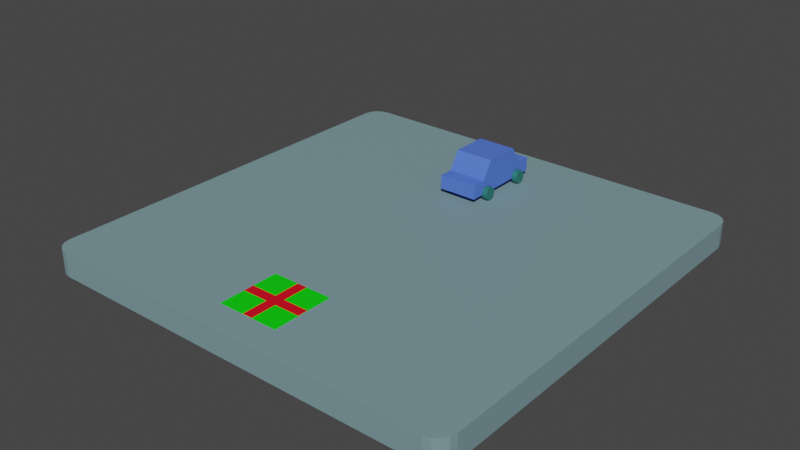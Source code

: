 # Source: park.blend  (saved by Blender 3.5.10; exported with 4.5.12 LTS)
import bpy
from mathutils import Matrix  # noqa: F401  (used for matrix-valued properties, if any)

bpy.ops.wm.read_factory_settings(use_empty=True)
scene = bpy.context.scene
scene.name = 'Scene'

# ---- collections
col_collection = bpy.data.collections.new('Collection'); scene.collection.children.link(col_collection)

# ---- materials (node trees are filled in below, after node groups)
mat_ground = bpy.data.materials.new('ground')
mat_ground.use_transparent_shadow = False
mat_car = bpy.data.materials.new('car')
mat_car.use_transparent_shadow = False
mat_material = bpy.data.materials.new('Material')
mat_material.use_transparent_shadow = False
mat_green = bpy.data.materials.new('green')
mat_green.use_transparent_shadow = False
mat_red = bpy.data.materials.new('red')
mat_red.use_transparent_shadow = False

# ---- node groups
ng_auto_smooth = bpy.data.node_groups.new('Auto Smooth', 'GeometryNodeTree')
_s = ng_auto_smooth.interface.new_socket(name='Geometry', in_out='OUTPUT', socket_type='NodeSocketGeometry')
_s = ng_auto_smooth.interface.new_socket(name='Geometry', in_out='INPUT', socket_type='NodeSocketGeometry')
_s = ng_auto_smooth.interface.new_socket(name='Angle', in_out='INPUT', socket_type='NodeSocketFloat')
_s.subtype = 'ANGLE'
_s.min_value = 0.0
_s.max_value = 3.142
ng_auto_smooth.is_modifier = True
_N = ng_auto_smooth.nodes; _L = ng_auto_smooth.links
n0 = _N.new('NodeGroupOutput'); n0.name = 'Group Output'; n0.location = (480, -100)
n1 = _N.new('NodeGroupInput'); n1.name = 'Group Input'; n1.location = (-420, -300)
n2 = _N.new('NodeGroupInput'); n2.name = 'Group Input.001'; n2.location = (-60, -100)
n3 = _N.new('GeometryNodeSetShadeSmooth'); n3.name = 'Set Shade Smooth'; n3.location = (120, -100)
n3.domain = 'EDGE'
n4 = _N.new('GeometryNodeSetShadeSmooth'); n4.name = 'Set Shade Smooth.001'; n4.location = (300, -100)
n5 = _N.new('GeometryNodeInputMeshEdgeAngle'); n5.name = 'Edge Angle'; n5.location = (-420, -220)
n6 = _N.new('GeometryNodeInputEdgeSmooth'); n6.name = 'Is Edge Smooth'; n6.location = (-60, -160)
n7 = _N.new('GeometryNodeInputShadeSmooth'); n7.name = 'Is Face Smooth'; n7.location = (-240, -340)
n8 = _N.new('FunctionNodeBooleanMath'); n8.name = 'Boolean Math'; n8.location = (-60, -220)
n9 = _N.new('FunctionNodeCompare'); n9.name = 'Compare'; n9.location = (-240, -180)
n9.operation = 'LESS_EQUAL'
_L.new(n5.outputs[0], n9.inputs[0])
_L.new(n4.outputs[0], n0.inputs[0])
_L.new(n1.outputs[1], n9.inputs[1])
_L.new(n9.outputs[0], n8.inputs[0])
_L.new(n7.outputs[0], n8.inputs[1])
_L.new(n2.outputs[0], n3.inputs[0])
_L.new(n6.outputs[0], n3.inputs[1])
_L.new(n3.outputs[0], n4.inputs[0])
_L.new(n8.outputs[0], n3.inputs[2])
n0.is_active_output = True

# ---- material node trees
mat_ground.use_nodes = True; mat_ground.node_tree.nodes.clear()
_N = mat_ground.node_tree.nodes; _L = mat_ground.node_tree.links
n0 = _N.new('ShaderNodeBsdfPrincipled'); n0.name = 'Principled BSDF'; n0.location = (10, 300)
n0.distribution = 'GGX'
n0.subsurface_method = 'RANDOM_WALK_SKIN'
n0.inputs[0].default_value = (0.1966, 0.3204, 0.3505, 1.0)
n0.inputs[3].default_value = 1.45
n0.inputs[27].default_value = (0.0, 0.0, 0.0, 1.0)
n0.inputs[28].default_value = 1.0
n1 = _N.new('ShaderNodeOutputMaterial'); n1.name = 'Material Output'; n1.location = (300, 300)
_L.new(n0.outputs[0], n1.inputs[0])
n1.is_active_output = True
mat_car.use_nodes = True; mat_car.node_tree.nodes.clear()
_N = mat_car.node_tree.nodes; _L = mat_car.node_tree.links
n0 = _N.new('ShaderNodeBsdfPrincipled'); n0.name = 'Principled BSDF'; n0.location = (10, 300)
n0.distribution = 'GGX'
n0.subsurface_method = 'RANDOM_WALK_SKIN'
n0.inputs[0].default_value = (0.08592, 0.1804, 0.8, 1.0)
n0.inputs[3].default_value = 1.45
n0.inputs[27].default_value = (0.0, 0.0, 0.0, 1.0)
n0.inputs[28].default_value = 1.0
n1 = _N.new('ShaderNodeOutputMaterial'); n1.name = 'Material Output'; n1.location = (300, 300)
_L.new(n0.outputs[0], n1.inputs[0])
n1.is_active_output = True
mat_material.use_nodes = True; mat_material.node_tree.nodes.clear()
_N = mat_material.node_tree.nodes; _L = mat_material.node_tree.links
n0 = _N.new('ShaderNodeBsdfPrincipled'); n0.name = 'Principled BSDF'; n0.location = (10, 300)
n0.distribution = 'GGX'
n0.subsurface_method = 'RANDOM_WALK_SKIN'
n0.inputs[0].default_value = (0.0209, 0.1658, 0.1403, 1.0)
n0.inputs[3].default_value = 1.45
n0.inputs[27].default_value = (0.0, 0.0, 0.0, 1.0)
n0.inputs[28].default_value = 1.0
n1 = _N.new('ShaderNodeOutputMaterial'); n1.name = 'Material Output'; n1.location = (300, 300)
_L.new(n0.outputs[0], n1.inputs[0])
n1.is_active_output = True
mat_green.use_nodes = True; mat_green.node_tree.nodes.clear()
_N = mat_green.node_tree.nodes; _L = mat_green.node_tree.links
n0 = _N.new('ShaderNodeBsdfPrincipled'); n0.name = 'Principled BSDF'; n0.location = (10, 300)
n0.distribution = 'GGX'
n0.subsurface_method = 'RANDOM_WALK_SKIN'
n0.inputs[0].default_value = (0.0001522, 0.8, 0.0, 1.0)
n0.inputs[3].default_value = 1.45
n0.inputs[27].default_value = (0.0, 0.0, 0.0, 1.0)
n0.inputs[28].default_value = 1.0
n1 = _N.new('ShaderNodeOutputMaterial'); n1.name = 'Material Output'; n1.location = (300, 300)
_L.new(n0.outputs[0], n1.inputs[0])
n1.is_active_output = True
mat_red.use_nodes = True; mat_red.node_tree.nodes.clear()
_N = mat_red.node_tree.nodes; _L = mat_red.node_tree.links
n0 = _N.new('ShaderNodeBsdfPrincipled'); n0.name = 'Principled BSDF'; n0.location = (10, 300)
n0.distribution = 'GGX'
n0.subsurface_method = 'RANDOM_WALK_SKIN'
n0.inputs[0].default_value = (0.8, 0.0, 0.01461, 1.0)
n0.inputs[3].default_value = 1.45
n0.inputs[27].default_value = (0.0, 0.0, 0.0, 1.0)
n0.inputs[28].default_value = 1.0
n1 = _N.new('ShaderNodeOutputMaterial'); n1.name = 'Material Output'; n1.location = (300, 300)
_L.new(n0.outputs[0], n1.inputs[0])
n1.is_active_output = True

# ---- world
world_world = bpy.data.worlds.new('World'); scene.world = world_world
world_world.use_nodes = True; world_world.node_tree.nodes.clear()
_N = world_world.node_tree.nodes; _L = world_world.node_tree.links
n0 = _N.new('ShaderNodeOutputWorld'); n0.name = 'World Output'; n0.location = (300, 300)
n1 = _N.new('ShaderNodeBackground'); n1.name = 'Background'; n1.location = (10, 300)
n1.inputs[0].default_value = (0.05088, 0.05088, 0.05088, 1.0)
_L.new(n1.outputs[0], n0.inputs[0])
n0.is_active_output = True
world_world.color = (0.05088, 0.05088, 0.05088)
world_world.use_sun_shadow = False
world_world.sun_shadow_jitter_overblur = 0.0

# ---- meshes
me_plane = bpy.data.meshes.new('Plane')
me_plane.from_pydata([(-6.446, -7.0, -0.7539), (-7.0, -6.446, -0.7539), (-6.658, -6.958, -0.7539), (-6.838, -6.838, -0.7539), (-6.958, -6.658, -0.7539), (7.0, -6.446, -0.7539), (6.446, -7.0, -0.7539), (6.958, -6.658, -0.7539), (6.838, -6.838, -0.7539), (6.658, -6.958, -0.7539), (-7.0, 6.446, -0.7539), (-6.446, 7.0, -0.7539), (-6.958, 6.658, -0.7539), (-6.838, 6.838, -0.7539), (-6.658, 6.958, -0.7539), (6.446, 7.0, -0.7539), (7.0, 6.446, -0.7539), (6.658, 6.958, -0.7539), (6.838, 6.838, -0.7539), (6.958, 6.658, -0.7539), (-7.0, -6.446, 0.04873), (-6.446, -7.0, 0.04873), (-6.958, -6.658, 0.04873), (-6.838, -6.838, 0.04873), (-6.658, -6.958, 0.04873), (6.446, -7.0, 0.04873), (7.0, -6.446, 0.04873), (6.658, -6.958, 0.04873), (6.838, -6.838, 0.04873), (6.958, -6.658, 0.04873), (-6.446, 7.0, 0.04873), (-7.0, 6.446, 0.04873), (-6.658, 6.958, 0.04873), (-6.838, 6.838, 0.04873), (-6.958, 6.658, 0.04873), (7.0, 6.446, 0.04873), (6.446, 7.0, 0.04873), (6.958, 6.658, 0.04873), (6.838, 6.838, 0.04873), (6.658, 6.958, 0.04873)], [], [(0, 6, 25, 21), (15, 11, 30, 36), (0, 2, 3, 4, 1, 10, 12, 13, 14, 11, 15, 17, 18, 19, 16, 5, 7, 8, 9, 6), (20, 22, 23, 24, 21, 25, 27, 28, 29, 26, 35, 37, 38, 39, 36, 30, 32, 33, 34, 31), (5, 16, 35, 26), (15, 36, 39, 17), (17, 39, 38, 18), (18, 38, 37, 19), (19, 37, 35, 16), (25, 6, 9, 27), (27, 9, 8, 28), (28, 8, 7, 29), (29, 7, 5, 26), (0, 21, 24, 2), (2, 24, 23, 3), (3, 23, 22, 4), (4, 22, 20, 1), (30, 11, 14, 32), (32, 14, 13, 33), (33, 13, 12, 34), (34, 12, 10, 31), (10, 1, 20, 31)])
_uv = me_plane.uv_layers.new(name='UVMap')
_uv.uv.foreach_set('vector', [0.03958, 0.0, 0.9604, 0.0, 0.9604, 0.0, 0.03958, 0.0, 0.9604, 1.0, 0.03958, 1.0, 0.03958, 1.0, 0.9604, 1.0, 0.03958, 0.0, 0.02444, 0.001004, 0.003865, 0.003865, 0.001004, 0.02444, 0.0, 0.03958, 0.0, 0.9604, 0.001004, 0.9756, 0.003865, 0.9961, 0.02444, 0.999, 0.03958, 1.0, 0.9604, 1.0, 0.9756, 0.999, 0.9961, 0.9961, 0.999, 0.9756, 1.0, 0.9604, 1.0, 0.03958, 0.999, 0.02444, 0.9961, 0.003865, 0.9756, 0.001004, 0.9604, 0.0, 0.0, 0.03958, 0.001004, 0.02444, 0.003865, 0.003865, 0.02444, 0.001004, 0.03958, 0.0, 0.9604, 0.0, 0.9756, 0.001004, 0.9961, 0.003865, 0.999, 0.02444, 1.0, 0.03958, 1.0, 0.9604, 0.999, 0.9756, 0.9961, 0.9961, 0.9756, 0.999, 0.9604, 1.0, 0.03958, 1.0, 0.02444, 0.999, 0.003865, 0.9961, 0.001004, 0.9756, 0.0, 0.9604, 1.0, 0.03958, 1.0, 0.9604, 1.0, 0.9604, 1.0, 0.03958, 0.9604, 1.0, 0.9604, 1.0, 0.9756, 0.999, 0.9756, 0.999, 0.9756, 0.999, 0.9756, 0.999, 0.9961, 0.9961, 0.9961, 0.9961, 0.9961, 0.9961, 0.9961, 0.9961, 0.999, 0.9756, 0.999, 0.9756, 0.999, 0.9756, 0.999, 0.9756, 1.0, 0.9604, 1.0, 0.9604, 0.9604, 0.0, 0.9604, 0.0, 0.9756, 0.001004, 0.9756, 0.001004, 0.9756, 0.001004, 0.9756, 0.001004, 0.9961, 0.003865, 0.9961, 0.003865, 0.9961, 0.003865, 0.9961, 0.003865, 0.999, 0.02444, 0.999, 0.02444, 0.999, 0.02444, 0.999, 0.02444, 1.0, 0.03958, 1.0, 0.03958, 0.03958, 0.0, 0.03958, 0.0, 0.02444, 0.001004, 0.02444, 0.001004, 0.02444, 0.001004, 0.02444, 0.001004, 0.003865, 0.003865, 0.003865, 0.003865, 0.003865, 0.003865, 0.003865, 0.003865, 0.001004, 0.02444, 0.001004, 0.02444, 0.001004, 0.02444, 0.001004, 0.02444, 0.0, 0.03958, 0.0, 0.03958, 0.03958, 1.0, 0.03958, 1.0, 0.02444, 0.999, 0.02444, 0.999, 0.02444, 0.999, 0.02444, 0.999, 0.003865, 0.9961, 0.003865, 0.9961, 0.003865, 0.9961, 0.003865, 0.9961, 0.001004, 0.9756, 0.001004, 0.9756, 0.001004, 0.9756, 0.001004, 0.9756, 0.0, 0.9604, 0.0, 0.9604, 0.0, 0.9604, 0.0, 0.03958, 0.0, 0.03958, 0.0, 0.9604])
me_plane.materials.append(mat_ground)
me_plane.update()
me_cube = bpy.data.meshes.new('Cube')
me_cube.from_pydata([(-0.6347, -1.417, 0.254), (-0.6347, -1.417, 0.7095), (-0.6347, 1.417, 0.254), (-0.6347, 1.417, 0.7095), (0.6347, -1.417, 0.254), (0.6347, -1.417, 0.7095), (0.6347, 1.417, 0.254), (0.6347, 1.417, 0.7095), (-0.6347, -0.9405, 0.7095), (-0.6347, 0.9405, 0.7095), (0.6347, -0.9405, 0.7095), (0.6347, 0.9405, 0.7095), (-0.6347, -0.5958, 1.287), (-0.6347, 0.5958, 1.287), (0.6347, 0.5958, 1.287), (0.6347, -0.5958, 1.287)], [], [(0, 1, 3, 2), (2, 3, 7, 6), (6, 7, 5, 4), (4, 5, 1, 0), (2, 6, 4, 0), (7, 3, 1, 5), (11, 10, 8, 9), (14, 13, 12, 15), (9, 8, 12, 13), (8, 10, 15, 12), (11, 9, 13, 14), (10, 11, 14, 15)])
_uv = me_cube.uv_layers.new(name='UVMap')
_uv.uv.foreach_set('vector', [0.9035, 0.6006, 0.807, 0.6006, 0.807, 0.0, 0.9035, 0.0, 0.9, 0.8696, 0.807, 0.8696, 0.807, 0.6006, 0.9, 0.6006, 1.0, 0.6006, 0.9035, 0.6006, 0.9035, 0.0, 1.0, 0.0, 0.631, 0.9366, 0.538, 0.9366, 0.538, 0.6676, 0.631, 0.6676, 5.052e-08, 0.0, 0.269, 0.0, 0.269, 0.6006, 0.0, 0.6006, 0.269, 0.0, 0.538, 0.0, 0.538, 0.6006, 0.269, 0.6006, 0.807, 2.526e-08, 0.807, 0.3986, 0.538, 0.3986, 0.538, 0.0, 0.7905, 0.3986, 0.7905, 0.6676, 0.538, 0.6676, 0.538, 0.3986, 0.0, 0.9992, 2.526e-08, 0.6006, 0.1223, 0.6737, 0.1223, 0.9262, 0.382, 0.6006, 0.382, 0.8696, 0.2446, 0.8696, 0.2446, 0.6006, 0.5193, 0.6006, 0.5193, 0.8696, 0.382, 0.8696, 0.382, 0.6006, 0.1223, 0.9992, 0.1223, 0.6006, 0.2446, 0.6737, 0.2446, 0.9262])
me_cube.materials.append(mat_car)
me_cube.update()
me_cube_001 = bpy.data.meshes.new('Cube.001')
me_cube_001.from_pydata([(-0.6347, -0.587, 0.2818), (-0.6347, -0.5911, 0.3233), (-0.6347, -0.6032, 0.3633), (-0.6347, -0.6229, 0.4001), (-0.6347, -0.6494, 0.4324), (-0.6347, -0.6817, 0.4589), (-0.6347, -0.7185, 0.4786), (-0.6347, -0.7585, 0.4907), (-0.6347, -0.8, 0.4948), (-0.6347, -0.8415, 0.4907), (-0.6347, -0.8815, 0.4786), (-0.6347, -0.9183, 0.4589), (-0.6347, -0.9506, 0.4324), (-0.6347, -0.9771, 0.4001), (-0.6347, -0.9968, 0.3633), (-0.6347, -1.009, 0.3233), (-0.6347, -1.013, 0.2818), (-0.6347, -1.009, 0.2402), (-0.6347, -0.9968, 0.2003), (-0.6347, -0.9771, 0.1635), (-0.6347, -0.9506, 0.1312), (-0.6347, -0.9183, 0.1047), (-0.6347, -0.8815, 0.08503), (-0.6347, -0.8415, 0.07291), (-0.6347, -0.8, 0.06881), (-0.6347, -0.7585, 0.07291), (-0.6347, -0.7185, 0.08503), (-0.6347, -0.6817, 0.1047), (-0.6347, -0.6494, 0.1312), (-0.6347, -0.6229, 0.1635), (-0.6347, -0.6032, 0.2003), (-0.6347, -0.5911, 0.2402), (-0.801, -0.587, 0.2818), (-0.801, -0.5911, 0.3233), (-0.801, -0.6032, 0.3633), (-0.801, -0.6229, 0.4001), (-0.801, -0.6494, 0.4324), (-0.801, -0.6817, 0.4589), (-0.801, -0.7185, 0.4786), (-0.801, -0.7585, 0.4907), (-0.801, -0.8, 0.4948), (-0.801, -0.8415, 0.4907), (-0.801, -0.8815, 0.4786), (-0.801, -0.9183, 0.4589), (-0.801, -0.9506, 0.4324), (-0.801, -0.9771, 0.4001), (-0.801, -0.9968, 0.3633), (-0.801, -1.009, 0.3233), (-0.801, -1.013, 0.2818), (-0.801, -1.009, 0.2402), (-0.801, -0.9968, 0.2003), (-0.801, -0.9771, 0.1635), (-0.801, -0.9506, 0.1312), (-0.801, -0.9183, 0.1047), (-0.801, -0.8815, 0.08503), (-0.801, -0.8415, 0.07291), (-0.801, -0.8, 0.06881), (-0.801, -0.7585, 0.07291), (-0.801, -0.7185, 0.08503), (-0.801, -0.6817, 0.1047), (-0.801, -0.6494, 0.1312), (-0.801, -0.6229, 0.1635), (-0.801, -0.6032, 0.2003), (-0.801, -0.5911, 0.2402), (0.6347, -0.587, 0.2818), (0.6347, -0.5911, 0.3233), (0.6347, -0.6032, 0.3633), (0.6347, -0.6229, 0.4001), (0.6347, -0.6494, 0.4324), (0.6347, -0.6817, 0.4589), (0.6347, -0.7185, 0.4786), (0.6347, -0.7585, 0.4907), (0.6347, -0.8, 0.4948), (0.6347, -0.8415, 0.4907), (0.6347, -0.8815, 0.4786), (0.6347, -0.9183, 0.4589), (0.6347, -0.9506, 0.4324), (0.6347, -0.9771, 0.4001), (0.6347, -0.9968, 0.3633), (0.6347, -1.009, 0.3233), (0.6347, -1.013, 0.2818), (0.6347, -1.009, 0.2402), (0.6347, -0.9968, 0.2003), (0.6347, -0.9771, 0.1635), (0.6347, -0.9506, 0.1312), (0.6347, -0.9183, 0.1047), (0.6347, -0.8815, 0.08503), (0.6347, -0.8415, 0.07291), (0.6347, -0.8, 0.06881), (0.6347, -0.7585, 0.07291), (0.6347, -0.7185, 0.08503), (0.6347, -0.6817, 0.1047), (0.6347, -0.6494, 0.1312), (0.6347, -0.6229, 0.1635), (0.6347, -0.6032, 0.2003), (0.6347, -0.5911, 0.2402), (0.801, -0.587, 0.2818), (0.801, -0.5911, 0.3233), (0.801, -0.6032, 0.3633), (0.801, -0.6229, 0.4001), (0.801, -0.6494, 0.4324), (0.801, -0.6817, 0.4589), (0.801, -0.7185, 0.4786), (0.801, -0.7585, 0.4907), (0.801, -0.8, 0.4948), (0.801, -0.8415, 0.4907), (0.801, -0.8815, 0.4786), (0.801, -0.9183, 0.4589), (0.801, -0.9506, 0.4324), (0.801, -0.9771, 0.4001), (0.801, -0.9968, 0.3633), (0.801, -1.009, 0.3233), (0.801, -1.013, 0.2818), (0.801, -1.009, 0.2402), (0.801, -0.9968, 0.2003), (0.801, -0.9771, 0.1635), (0.801, -0.9506, 0.1312), (0.801, -0.9183, 0.1047), (0.801, -0.8815, 0.08503), (0.801, -0.8415, 0.07291), (0.801, -0.8, 0.06881), (0.801, -0.7585, 0.07291), (0.801, -0.7185, 0.08503), (0.801, -0.6817, 0.1047), (0.801, -0.6494, 0.1312), (0.801, -0.6229, 0.1635), (0.801, -0.6032, 0.2003), (0.801, -0.5911, 0.2402), (-0.6347, 0.587, 0.2818), (-0.6347, 0.5911, 0.3233), (-0.6347, 0.6032, 0.3633), (-0.6347, 0.6229, 0.4001), (-0.6347, 0.6494, 0.4324), (-0.6347, 0.6817, 0.4589), (-0.6347, 0.7185, 0.4786), (-0.6347, 0.7585, 0.4907), (-0.6347, 0.8, 0.4948), (-0.6347, 0.8415, 0.4907), (-0.6347, 0.8815, 0.4786), (-0.6347, 0.9183, 0.4589), (-0.6347, 0.9506, 0.4324), (-0.6347, 0.9771, 0.4001), (-0.6347, 0.9968, 0.3633), (-0.6347, 1.009, 0.3233), (-0.6347, 1.013, 0.2818), (-0.6347, 1.009, 0.2402), (-0.6347, 0.9968, 0.2003), (-0.6347, 0.9771, 0.1635), (-0.6347, 0.9506, 0.1312), (-0.6347, 0.9183, 0.1047), (-0.6347, 0.8815, 0.08503), (-0.6347, 0.8415, 0.07291), (-0.6347, 0.8, 0.06881), (-0.6347, 0.7585, 0.07291), (-0.6347, 0.7185, 0.08503), (-0.6347, 0.6817, 0.1047), (-0.6347, 0.6494, 0.1312), (-0.6347, 0.6229, 0.1635), (-0.6347, 0.6032, 0.2003), (-0.6347, 0.5911, 0.2402), (-0.801, 0.587, 0.2818), (-0.801, 0.5911, 0.3233), (-0.801, 0.6032, 0.3633), (-0.801, 0.6229, 0.4001), (-0.801, 0.6494, 0.4324), (-0.801, 0.6817, 0.4589), (-0.801, 0.7185, 0.4786), (-0.801, 0.7585, 0.4907), (-0.801, 0.8, 0.4948), (-0.801, 0.8415, 0.4907), (-0.801, 0.8815, 0.4786), (-0.801, 0.9183, 0.4589), (-0.801, 0.9506, 0.4324), (-0.801, 0.9771, 0.4001), (-0.801, 0.9968, 0.3633), (-0.801, 1.009, 0.3233), (-0.801, 1.013, 0.2818), (-0.801, 1.009, 0.2402), (-0.801, 0.9968, 0.2003), (-0.801, 0.9771, 0.1635), (-0.801, 0.9506, 0.1312), (-0.801, 0.9183, 0.1047), (-0.801, 0.8815, 0.08503), (-0.801, 0.8415, 0.07291), (-0.801, 0.8, 0.06881), (-0.801, 0.7585, 0.07291), (-0.801, 0.7185, 0.08503), (-0.801, 0.6817, 0.1047), (-0.801, 0.6494, 0.1312), (-0.801, 0.6229, 0.1635), (-0.801, 0.6032, 0.2003), (-0.801, 0.5911, 0.2402), (0.6347, 0.587, 0.2818), (0.6347, 0.5911, 0.3233), (0.6347, 0.6032, 0.3633), (0.6347, 0.6229, 0.4001), (0.6347, 0.6494, 0.4324), (0.6347, 0.6817, 0.4589), (0.6347, 0.7185, 0.4786), (0.6347, 0.7585, 0.4907), (0.6347, 0.8, 0.4948), (0.6347, 0.8415, 0.4907), (0.6347, 0.8815, 0.4786), (0.6347, 0.9183, 0.4589), (0.6347, 0.9506, 0.4324), (0.6347, 0.9771, 0.4001), (0.6347, 0.9968, 0.3633), (0.6347, 1.009, 0.3233), (0.6347, 1.013, 0.2818), (0.6347, 1.009, 0.2402), (0.6347, 0.9968, 0.2003), (0.6347, 0.9771, 0.1635), (0.6347, 0.9506, 0.1312), (0.6347, 0.9183, 0.1047), (0.6347, 0.8815, 0.08503), (0.6347, 0.8415, 0.07291), (0.6347, 0.8, 0.06881), (0.6347, 0.7585, 0.07291), (0.6347, 0.7185, 0.08503), (0.6347, 0.6817, 0.1047), (0.6347, 0.6494, 0.1312), (0.6347, 0.6229, 0.1635), (0.6347, 0.6032, 0.2003), (0.6347, 0.5911, 0.2402), (0.801, 0.587, 0.2818), (0.801, 0.5911, 0.3233), (0.801, 0.6032, 0.3633), (0.801, 0.6229, 0.4001), (0.801, 0.6494, 0.4324), (0.801, 0.6817, 0.4589), (0.801, 0.7185, 0.4786), (0.801, 0.7585, 0.4907), (0.801, 0.8, 0.4948), (0.801, 0.8415, 0.4907), (0.801, 0.8815, 0.4786), (0.801, 0.9183, 0.4589), (0.801, 0.9506, 0.4324), (0.801, 0.9771, 0.4001), (0.801, 0.9968, 0.3633), (0.801, 1.009, 0.3233), (0.801, 1.013, 0.2818), (0.801, 1.009, 0.2402), (0.801, 0.9968, 0.2003), (0.801, 0.9771, 0.1635), (0.801, 0.9506, 0.1312), (0.801, 0.9183, 0.1047), (0.801, 0.8815, 0.08503), (0.801, 0.8415, 0.07291), (0.801, 0.8, 0.06881), (0.801, 0.7585, 0.07291), (0.801, 0.7185, 0.08503), (0.801, 0.6817, 0.1047), (0.801, 0.6494, 0.1312), (0.801, 0.6229, 0.1635), (0.801, 0.6032, 0.2003), (0.801, 0.5911, 0.2402)], [], [(1, 2, 3, 4, 5, 6, 7, 8, 9, 10, 11, 12, 13, 14, 15, 16, 17, 18, 19, 20, 21, 22, 23, 24, 25, 26, 27, 28, 29, 30, 31, 0), (33, 32, 63, 62, 61, 60, 59, 58, 57, 56, 55, 54, 53, 52, 51, 50, 49, 48, 47, 46, 45, 44, 43, 42, 41, 40, 39, 38, 37, 36, 35, 34), (22, 21, 53, 54), (9, 8, 40, 41), (23, 22, 54, 55), (10, 9, 41, 42), (24, 23, 55, 56), (11, 10, 42, 43), (25, 24, 56, 57), (12, 11, 43, 44), (26, 25, 57, 58), (13, 12, 44, 45), (27, 26, 58, 59), (14, 13, 45, 46), (1, 0, 32, 33), (28, 27, 59, 60), (15, 14, 46, 47), (2, 1, 33, 34), (29, 28, 60, 61), (16, 15, 47, 48), (3, 2, 34, 35), (30, 29, 61, 62), (17, 16, 48, 49), (4, 3, 35, 36), (31, 30, 62, 63), (18, 17, 49, 50), (5, 4, 36, 37), (0, 31, 63, 32), (19, 18, 50, 51), (6, 5, 37, 38), (20, 19, 51, 52), (7, 6, 38, 39), (21, 20, 52, 53), (8, 7, 39, 40), (65, 64, 95, 94, 93, 92, 91, 90, 89, 88, 87, 86, 85, 84, 83, 82, 81, 80, 79, 78, 77, 76, 75, 74, 73, 72, 71, 70, 69, 68, 67, 66), (97, 98, 99, 100, 101, 102, 103, 104, 105, 106, 107, 108, 109, 110, 111, 112, 113, 114, 115, 116, 117, 118, 119, 120, 121, 122, 123, 124, 125, 126, 127, 96), (86, 118, 117, 85), (73, 105, 104, 72), (87, 119, 118, 86), (74, 106, 105, 73), (88, 120, 119, 87), (75, 107, 106, 74), (89, 121, 120, 88), (76, 108, 107, 75), (90, 122, 121, 89), (77, 109, 108, 76), (91, 123, 122, 90), (78, 110, 109, 77), (65, 97, 96, 64), (92, 124, 123, 91), (79, 111, 110, 78), (66, 98, 97, 65), (93, 125, 124, 92), (80, 112, 111, 79), (67, 99, 98, 66), (94, 126, 125, 93), (81, 113, 112, 80), (68, 100, 99, 67), (95, 127, 126, 94), (82, 114, 113, 81), (69, 101, 100, 68), (64, 96, 127, 95), (83, 115, 114, 82), (70, 102, 101, 69), (84, 116, 115, 83), (71, 103, 102, 70), (85, 117, 116, 84), (72, 104, 103, 71), (129, 128, 159, 158, 157, 156, 155, 154, 153, 152, 151, 150, 149, 148, 147, 146, 145, 144, 143, 142, 141, 140, 139, 138, 137, 136, 135, 134, 133, 132, 131, 130), (161, 162, 163, 164, 165, 166, 167, 168, 169, 170, 171, 172, 173, 174, 175, 176, 177, 178, 179, 180, 181, 182, 183, 184, 185, 186, 187, 188, 189, 190, 191, 160), (150, 182, 181, 149), (137, 169, 168, 136), (151, 183, 182, 150), (138, 170, 169, 137), (152, 184, 183, 151), (139, 171, 170, 138), (153, 185, 184, 152), (140, 172, 171, 139), (154, 186, 185, 153), (141, 173, 172, 140), (155, 187, 186, 154), (142, 174, 173, 141), (129, 161, 160, 128), (156, 188, 187, 155), (143, 175, 174, 142), (130, 162, 161, 129), (157, 189, 188, 156), (144, 176, 175, 143), (131, 163, 162, 130), (158, 190, 189, 157), (145, 177, 176, 144), (132, 164, 163, 131), (159, 191, 190, 158), (146, 178, 177, 145), (133, 165, 164, 132), (128, 160, 191, 159), (147, 179, 178, 146), (134, 166, 165, 133), (148, 180, 179, 147), (135, 167, 166, 134), (149, 181, 180, 148), (136, 168, 167, 135), (193, 194, 195, 196, 197, 198, 199, 200, 201, 202, 203, 204, 205, 206, 207, 208, 209, 210, 211, 212, 213, 214, 215, 216, 217, 218, 219, 220, 221, 222, 223, 192), (225, 224, 255, 254, 253, 252, 251, 250, 249, 248, 247, 246, 245, 244, 243, 242, 241, 240, 239, 238, 237, 236, 235, 234, 233, 232, 231, 230, 229, 228, 227, 226), (214, 213, 245, 246), (201, 200, 232, 233), (215, 214, 246, 247), (202, 201, 233, 234), (216, 215, 247, 248), (203, 202, 234, 235), (217, 216, 248, 249), (204, 203, 235, 236), (218, 217, 249, 250), (205, 204, 236, 237), (219, 218, 250, 251), (206, 205, 237, 238), (193, 192, 224, 225), (220, 219, 251, 252), (207, 206, 238, 239), (194, 193, 225, 226), (221, 220, 252, 253), (208, 207, 239, 240), (195, 194, 226, 227), (222, 221, 253, 254), (209, 208, 240, 241), (196, 195, 227, 228), (223, 222, 254, 255), (210, 209, 241, 242), (197, 196, 228, 229), (192, 223, 255, 224), (211, 210, 242, 243), (198, 197, 229, 230), (212, 211, 243, 244), (199, 198, 230, 231), (213, 212, 244, 245), (200, 199, 231, 232)])
me_cube_001.polygons.foreach_set('use_smooth', [True] * 136)
_uv = me_cube_001.uv_layers.new(name='UVMap')
_uv.uv.foreach_set('vector', [0.7157, 0.6912, 0.7191, 0.6994, 0.7208, 0.7081, 0.7208, 0.7169, 0.7191, 0.7256, 0.7157, 0.7338, 0.7108, 0.7411, 0.7046, 0.7474, 0.6972, 0.7523, 0.689, 0.7557, 0.6804, 0.7574, 0.6715, 0.7574, 0.6628, 0.7557, 0.6547, 0.7523, 0.6473, 0.7474, 0.641, 0.7411, 0.6361, 0.7338, 0.6327, 0.7256, 0.631, 0.7169, 0.631, 0.7081, 0.6327, 0.6994, 0.6361, 0.6912, 0.641, 0.6839, 0.6473, 0.6776, 0.6547, 0.6727, 0.6628, 0.6693, 0.6715, 0.6676, 0.6804, 0.6676, 0.689, 0.6693, 0.6972, 0.6727, 0.7046, 0.6776, 0.7108, 0.6839, 0.6547, 0.8421, 0.6473, 0.8372, 0.641, 0.8309, 0.6361, 0.8236, 0.6327, 0.8154, 0.631, 0.8067, 0.631, 0.7979, 0.6327, 0.7892, 0.6361, 0.781, 0.641, 0.7737, 0.6473, 0.7674, 0.6547, 0.7625, 0.6628, 0.7591, 0.6715, 0.7574, 0.6804, 0.7574, 0.689, 0.7591, 0.6972, 0.7625, 0.7046, 0.7674, 0.7108, 0.7737, 0.7157, 0.781, 0.7191, 0.7892, 0.7208, 0.7979, 0.7208, 0.8067, 0.7191, 0.8154, 0.7157, 0.8236, 0.7108, 0.8309, 0.7046, 0.8372, 0.6972, 0.8421, 0.689, 0.8455, 0.6804, 0.8472, 0.6715, 0.8472, 0.6628, 0.8455, 0.9353, 0.7923, 0.9353, 0.7849, 0.9705, 0.7849, 0.9705, 0.7923, 0.7913, 0.7678, 0.7913, 0.7767, 0.7561, 0.7767, 0.7561, 0.7678, 0.9353, 0.8005, 0.9353, 0.7923, 0.9705, 0.7923, 0.9705, 0.8005, 0.7913, 0.7591, 0.7913, 0.7678, 0.7561, 0.7678, 0.7561, 0.7591, 0.9353, 0.8091, 0.9353, 0.8005, 0.9705, 0.8005, 0.9705, 0.8091, 0.7913, 0.751, 0.7913, 0.7591, 0.7561, 0.7591, 0.7561, 0.751, 0.9353, 0.818, 0.9353, 0.8091, 0.9705, 0.8091, 0.9705, 0.818, 0.7913, 0.7436, 0.7913, 0.751, 0.7561, 0.751, 0.7561, 0.7436, 0.9353, 0.8267, 0.9353, 0.818, 0.9705, 0.818, 0.9705, 0.8267, 0.7913, 0.7373, 0.7913, 0.7436, 0.7561, 0.7436, 0.7561, 0.7373, 0.9353, 0.8348, 0.9353, 0.8267, 0.9705, 0.8267, 0.9705, 0.8348, 0.7561, 0.8633, 0.7561, 0.8706, 0.7208, 0.8706, 0.7208, 0.8633, 0.9353, 0.64, 0.9353, 0.6311, 0.9705, 0.6311, 0.9705, 0.64, 0.9353, 0.8422, 0.9353, 0.8348, 0.9705, 0.8348, 0.9705, 0.8422, 0.7561, 0.8551, 0.7561, 0.8633, 0.7208, 0.8633, 0.7208, 0.8551, 0.9353, 0.6486, 0.9353, 0.64, 0.9705, 0.64, 0.9705, 0.6486, 0.9353, 0.6069, 0.9353, 0.6006, 0.9705, 0.6006, 0.9705, 0.6069, 0.7561, 0.8464, 0.7561, 0.8551, 0.7208, 0.8551, 0.7208, 0.8464, 0.9353, 0.6568, 0.9353, 0.6486, 0.9705, 0.6486, 0.9705, 0.6568, 0.9353, 0.6143, 0.9353, 0.6069, 0.9705, 0.6069, 0.9705, 0.6143, 0.7561, 0.8376, 0.7561, 0.8464, 0.7208, 0.8464, 0.7208, 0.8376, 0.9353, 0.6642, 0.9353, 0.6568, 0.9705, 0.6568, 0.9705, 0.6642, 0.9353, 0.6224, 0.9353, 0.6143, 0.9705, 0.6143, 0.9705, 0.6224, 0.7561, 0.8289, 0.7561, 0.8376, 0.7208, 0.8376, 0.7208, 0.8289, 0.7913, 0.8009, 0.7913, 0.8071, 0.7561, 0.8071, 0.7561, 0.8009, 0.9353, 0.6311, 0.9353, 0.6224, 0.9705, 0.6224, 0.9705, 0.6311, 0.7561, 0.8207, 0.7561, 0.8289, 0.7208, 0.8289, 0.7208, 0.8207, 0.7913, 0.7935, 0.7913, 0.8009, 0.7561, 0.8009, 0.7561, 0.7935, 0.7561, 0.8134, 0.7561, 0.8207, 0.7208, 0.8207, 0.7208, 0.8134, 0.7913, 0.7853, 0.7913, 0.7935, 0.7561, 0.7935, 0.7561, 0.7853, 0.7561, 0.8071, 0.7561, 0.8134, 0.7208, 0.8134, 0.7208, 0.8071, 0.7913, 0.7767, 0.7913, 0.7853, 0.7561, 0.7853, 0.7561, 0.7767, 0.8306, 0.9543, 0.8232, 0.9494, 0.817, 0.9432, 0.8121, 0.9358, 0.8087, 0.9276, 0.807, 0.919, 0.807, 0.9101, 0.8087, 0.9014, 0.8121, 0.8933, 0.817, 0.8859, 0.8232, 0.8797, 0.8306, 0.8747, 0.8388, 0.8714, 0.8475, 0.8696, 0.8563, 0.8696, 0.865, 0.8714, 0.8732, 0.8747, 0.8805, 0.8797, 0.8868, 0.8859, 0.8917, 0.8933, 0.8951, 0.9014, 0.8968, 0.9101, 0.8968, 0.919, 0.8951, 0.9276, 0.8917, 0.9358, 0.8868, 0.9432, 0.8805, 0.9494, 0.8732, 0.9543, 0.865, 0.9577, 0.8563, 0.9595, 0.8475, 0.9595, 0.8388, 0.9577, 0.9815, 0.8933, 0.9849, 0.9014, 0.9866, 0.9101, 0.9866, 0.919, 0.9849, 0.9276, 0.9815, 0.9358, 0.9766, 0.9432, 0.9703, 0.9494, 0.963, 0.9543, 0.9548, 0.9577, 0.9461, 0.9595, 0.9373, 0.9595, 0.9286, 0.9577, 0.9204, 0.9543, 0.9131, 0.9494, 0.9068, 0.9432, 0.9019, 0.9358, 0.8985, 0.9276, 0.8968, 0.919, 0.8968, 0.9101, 0.8985, 0.9014, 0.9019, 0.8933, 0.9068, 0.8859, 0.9131, 0.8797, 0.9204, 0.8747, 0.9286, 0.8714, 0.9373, 0.8696, 0.9461, 0.8696, 0.9548, 0.8714, 0.963, 0.8747, 0.9703, 0.8797, 0.9766, 0.8859, 0.9705, 0.735, 0.9353, 0.735, 0.9353, 0.7277, 0.9705, 0.7277, 0.7208, 0.698, 0.7561, 0.698, 0.7561, 0.7069, 0.7208, 0.7069, 0.9705, 0.7432, 0.9353, 0.7432, 0.9353, 0.735, 0.9705, 0.735, 0.7208, 0.6894, 0.7561, 0.6894, 0.7561, 0.698, 0.7208, 0.698, 0.9705, 0.7519, 0.9353, 0.7519, 0.9353, 0.7432, 0.9705, 0.7432, 0.7208, 0.6812, 0.7561, 0.6812, 0.7561, 0.6894, 0.7208, 0.6894, 0.9705, 0.7607, 0.9353, 0.7607, 0.9353, 0.7519, 0.9705, 0.7519, 0.7208, 0.6738, 0.7561, 0.6738, 0.7561, 0.6812, 0.7208, 0.6812, 0.9705, 0.7694, 0.9353, 0.7694, 0.9353, 0.7607, 0.9705, 0.7607, 0.7208, 0.6676, 0.7561, 0.6676, 0.7561, 0.6738, 0.7208, 0.6738, 0.9705, 0.7776, 0.9353, 0.7776, 0.9353, 0.7694, 0.9705, 0.7694, 0.7208, 0.9268, 0.7561, 0.9268, 0.7561, 0.9341, 0.7208, 0.9341, 0.807, 0.9089, 0.7717, 0.9089, 0.7717, 0.9001, 0.807, 0.9001, 0.9705, 0.7849, 0.9353, 0.7849, 0.9353, 0.7776, 0.9705, 0.7776, 0.7208, 0.9186, 0.7561, 0.9186, 0.7561, 0.9268, 0.7208, 0.9268, 0.807, 0.9176, 0.7717, 0.9176, 0.7717, 0.9089, 0.807, 0.9089, 0.807, 0.8759, 0.7717, 0.8759, 0.7717, 0.8696, 0.807, 0.8696, 0.7208, 0.9099, 0.7561, 0.9099, 0.7561, 0.9186, 0.7208, 0.9186, 0.807, 0.9258, 0.7717, 0.9258, 0.7717, 0.9176, 0.807, 0.9176, 0.807, 0.8832, 0.7717, 0.8832, 0.7717, 0.8759, 0.807, 0.8759, 0.7208, 0.9011, 0.7561, 0.9011, 0.7561, 0.9099, 0.7208, 0.9099, 0.807, 0.9331, 0.7717, 0.9331, 0.7717, 0.9258, 0.807, 0.9258, 0.807, 0.8914, 0.7717, 0.8914, 0.7717, 0.8832, 0.807, 0.8832, 0.7208, 0.8924, 0.7561, 0.8924, 0.7561, 0.9011, 0.7208, 0.9011, 0.7208, 0.7311, 0.7561, 0.7311, 0.7561, 0.7373, 0.7208, 0.7373, 0.807, 0.9001, 0.7717, 0.9001, 0.7717, 0.8914, 0.807, 0.8914, 0.7208, 0.8842, 0.7561, 0.8842, 0.7561, 0.8924, 0.7208, 0.8924, 0.7208, 0.7237, 0.7561, 0.7237, 0.7561, 0.7311, 0.7208, 0.7311, 0.7208, 0.8769, 0.7561, 0.8769, 0.7561, 0.8842, 0.7208, 0.8842, 0.7208, 0.7156, 0.7561, 0.7156, 0.7561, 0.7237, 0.7208, 0.7237, 0.7208, 0.8706, 0.7561, 0.8706, 0.7561, 0.8769, 0.7208, 0.8769, 0.7208, 0.7069, 0.7561, 0.7069, 0.7561, 0.7156, 0.7208, 0.7156, 0.4479, 0.9543, 0.4406, 0.9494, 0.4343, 0.9432, 0.4294, 0.9358, 0.426, 0.9276, 0.4243, 0.919, 0.4243, 0.9101, 0.426, 0.9014, 0.4294, 0.8933, 0.4343, 0.8859, 0.4406, 0.8797, 0.4479, 0.8747, 0.4561, 0.8714, 0.4648, 0.8696, 0.4736, 0.8696, 0.4823, 0.8714, 0.4905, 0.8747, 0.4978, 0.8797, 0.5041, 0.8859, 0.509, 0.8933, 0.5124, 0.9014, 0.5141, 0.9101, 0.5141, 0.919, 0.5124, 0.9276, 0.509, 0.9358, 0.5041, 0.9432, 0.4978, 0.9494, 0.4905, 0.9543, 0.4823, 0.9577, 0.4736, 0.9595, 0.4648, 0.9595, 0.4561, 0.9577, 0.4192, 0.8933, 0.4226, 0.9014, 0.4243, 0.9101, 0.4243, 0.919, 0.4226, 0.9276, 0.4192, 0.9358, 0.4143, 0.9432, 0.408, 0.9494, 0.4006, 0.9543, 0.3925, 0.9577, 0.3838, 0.9595, 0.375, 0.9595, 0.3663, 0.9577, 0.3581, 0.9543, 0.3507, 0.9494, 0.3445, 0.9432, 0.3396, 0.9358, 0.3362, 0.9276, 0.3345, 0.919, 0.3345, 0.9101, 0.3362, 0.9014, 0.3396, 0.8933, 0.3445, 0.8859, 0.3507, 0.8797, 0.3581, 0.8747, 0.3663, 0.8714, 0.375, 0.8696, 0.3838, 0.8696, 0.3925, 0.8714, 0.4006, 0.8747, 0.408, 0.8797, 0.4143, 0.8859, 0.7208, 0.7853, 0.7561, 0.7853, 0.7561, 0.7935, 0.7208, 0.7935, 0.9705, 0.7059, 0.9353, 0.7059, 0.9353, 0.6972, 0.9705, 0.6972, 0.7208, 0.7767, 0.7561, 0.7767, 0.7561, 0.7853, 0.7208, 0.7853, 0.9705, 0.7141, 0.9353, 0.7141, 0.9353, 0.7059, 0.9705, 0.7059, 0.7208, 0.7678, 0.7561, 0.7678, 0.7561, 0.7767, 0.7208, 0.7767, 0.9705, 0.7214, 0.9353, 0.7214, 0.9353, 0.7141, 0.9705, 0.7141, 0.7208, 0.7591, 0.7561, 0.7591, 0.7561, 0.7678, 0.7208, 0.7678, 0.9, 0.7849, 0.9353, 0.7849, 0.9353, 0.7912, 0.9, 0.7912, 0.7208, 0.751, 0.7561, 0.751, 0.7561, 0.7591, 0.7208, 0.7591, 0.9, 0.7776, 0.9353, 0.7776, 0.9353, 0.7849, 0.9, 0.7849, 0.7208, 0.7436, 0.7561, 0.7436, 0.7561, 0.751, 0.7208, 0.751, 0.9, 0.7694, 0.9353, 0.7694, 0.9353, 0.7776, 0.9, 0.7776, 0.9353, 0.7059, 0.9, 0.7059, 0.9, 0.6972, 0.9353, 0.6972, 0.7208, 0.7373, 0.7561, 0.7373, 0.7561, 0.7436, 0.7208, 0.7436, 0.9, 0.7607, 0.9353, 0.7607, 0.9353, 0.7694, 0.9, 0.7694, 0.9353, 0.7141, 0.9, 0.7141, 0.9, 0.7059, 0.9353, 0.7059, 0.9353, 0.6715, 0.9, 0.6715, 0.9, 0.6642, 0.9353, 0.6642, 0.9, 0.7519, 0.9353, 0.7519, 0.9353, 0.7607, 0.9, 0.7607, 0.9353, 0.7214, 0.9, 0.7214, 0.9, 0.7141, 0.9353, 0.7141, 0.9353, 0.6797, 0.9, 0.6797, 0.9, 0.6715, 0.9353, 0.6715, 0.9, 0.7432, 0.9353, 0.7432, 0.9353, 0.7519, 0.9, 0.7519, 0.9353, 0.7277, 0.9, 0.7277, 0.9, 0.7214, 0.9353, 0.7214, 0.9353, 0.6884, 0.9, 0.6884, 0.9, 0.6797, 0.9353, 0.6797, 0.9, 0.735, 0.9353, 0.735, 0.9353, 0.7432, 0.9, 0.7432, 0.9705, 0.6715, 0.9353, 0.6715, 0.9353, 0.6642, 0.9705, 0.6642, 0.9353, 0.6972, 0.9, 0.6972, 0.9, 0.6884, 0.9353, 0.6884, 0.9, 0.7277, 0.9353, 0.7277, 0.9353, 0.735, 0.9, 0.735, 0.9705, 0.6797, 0.9353, 0.6797, 0.9353, 0.6715, 0.9705, 0.6715, 0.7208, 0.8009, 0.7561, 0.8009, 0.7561, 0.8071, 0.7208, 0.8071, 0.9705, 0.6884, 0.9353, 0.6884, 0.9353, 0.6797, 0.9705, 0.6797, 0.7208, 0.7935, 0.7561, 0.7935, 0.7561, 0.8009, 0.7208, 0.8009, 0.9705, 0.6972, 0.9353, 0.6972, 0.9353, 0.6884, 0.9705, 0.6884, 0.3294, 0.8933, 0.3327, 0.9014, 0.3345, 0.9101, 0.3345, 0.919, 0.3327, 0.9276, 0.3294, 0.9358, 0.3244, 0.9432, 0.3182, 0.9494, 0.3108, 0.9543, 0.3026, 0.9577, 0.294, 0.9595, 0.2851, 0.9595, 0.2764, 0.9577, 0.2683, 0.9543, 0.2609, 0.9494, 0.2547, 0.9432, 0.2497, 0.9358, 0.2464, 0.9276, 0.2446, 0.919, 0.2446, 0.9101, 0.2464, 0.9014, 0.2497, 0.8933, 0.2547, 0.8859, 0.2609, 0.8797, 0.2683, 0.8747, 0.2764, 0.8714, 0.2851, 0.8696, 0.294, 0.8696, 0.3026, 0.8714, 0.3108, 0.8747, 0.3182, 0.8797, 0.3244, 0.8859, 0.6547, 0.9319, 0.6473, 0.927, 0.641, 0.9208, 0.6361, 0.9134, 0.6327, 0.9052, 0.631, 0.8966, 0.631, 0.8877, 0.6327, 0.879, 0.6361, 0.8709, 0.641, 0.8635, 0.6473, 0.8572, 0.6547, 0.8523, 0.6628, 0.8489, 0.6715, 0.8472, 0.6804, 0.8472, 0.689, 0.8489, 0.6972, 0.8523, 0.7046, 0.8572, 0.7108, 0.8635, 0.7157, 0.8709, 0.7191, 0.879, 0.7208, 0.8877, 0.7208, 0.8966, 0.7191, 0.9052, 0.7157, 0.9134, 0.7108, 0.9208, 0.7046, 0.927, 0.6972, 0.9319, 0.689, 0.9353, 0.6804, 0.937, 0.6715, 0.937, 0.6628, 0.9353, 0.7913, 0.7156, 0.7913, 0.7237, 0.7561, 0.7237, 0.7561, 0.7156, 0.7717, 0.8541, 0.7717, 0.8454, 0.807, 0.8454, 0.807, 0.8541, 0.7913, 0.7069, 0.7913, 0.7156, 0.7561, 0.7156, 0.7561, 0.7069, 0.7717, 0.8623, 0.7717, 0.8541, 0.807, 0.8541, 0.807, 0.8623, 0.7913, 0.698, 0.7913, 0.7069, 0.7561, 0.7069, 0.7561, 0.698, 0.7717, 0.8696, 0.7717, 0.8623, 0.807, 0.8623, 0.807, 0.8696, 0.7913, 0.6894, 0.7913, 0.698, 0.7561, 0.698, 0.7561, 0.6894, 0.9353, 0.8485, 0.9353, 0.8547, 0.9, 0.8547, 0.9, 0.8485, 0.7913, 0.6812, 0.7913, 0.6894, 0.7561, 0.6894, 0.7561, 0.6812, 0.9353, 0.8411, 0.9353, 0.8485, 0.9, 0.8485, 0.9, 0.8411, 0.7913, 0.6738, 0.7913, 0.6812, 0.7561, 0.6812, 0.7561, 0.6738, 0.9353, 0.8329, 0.9353, 0.8411, 0.9, 0.8411, 0.9, 0.8329, 0.9, 0.6424, 0.9, 0.6337, 0.9353, 0.6337, 0.9353, 0.6424, 0.7913, 0.6676, 0.7913, 0.6738, 0.7561, 0.6738, 0.7561, 0.6676, 0.9353, 0.8242, 0.9353, 0.8329, 0.9, 0.8329, 0.9, 0.8242, 0.9, 0.6505, 0.9, 0.6424, 0.9353, 0.6424, 0.9353, 0.6505, 0.9, 0.608, 0.9, 0.6006, 0.9353, 0.6006, 0.9353, 0.608, 0.9353, 0.8154, 0.9353, 0.8242, 0.9, 0.8242, 0.9, 0.8154, 0.9, 0.6579, 0.9, 0.6505, 0.9353, 0.6505, 0.9353, 0.6579, 0.9, 0.6162, 0.9, 0.608, 0.9353, 0.608, 0.9353, 0.6162, 0.9353, 0.8067, 0.9353, 0.8154, 0.9, 0.8154, 0.9, 0.8067, 0.9, 0.6642, 0.9, 0.6579, 0.9353, 0.6579, 0.9353, 0.6642, 0.9, 0.6248, 0.9, 0.6162, 0.9353, 0.6162, 0.9353, 0.6248, 0.9353, 0.7985, 0.9353, 0.8067, 0.9, 0.8067, 0.9, 0.7985, 0.7717, 0.8197, 0.7717, 0.8124, 0.807, 0.8124, 0.807, 0.8197, 0.9, 0.6337, 0.9, 0.6248, 0.9353, 0.6248, 0.9353, 0.6337, 0.9353, 0.7912, 0.9353, 0.7985, 0.9, 0.7985, 0.9, 0.7912, 0.7717, 0.8279, 0.7717, 0.8197, 0.807, 0.8197, 0.807, 0.8279, 0.7913, 0.7311, 0.7913, 0.7373, 0.7561, 0.7373, 0.7561, 0.7311, 0.7717, 0.8366, 0.7717, 0.8279, 0.807, 0.8279, 0.807, 0.8366, 0.7913, 0.7237, 0.7913, 0.7311, 0.7561, 0.7311, 0.7561, 0.7237, 0.7717, 0.8454, 0.7717, 0.8366, 0.807, 0.8366, 0.807, 0.8454])
me_cube_001.materials.append(mat_material)
me_cube_001.update()
me_cube_002 = bpy.data.meshes.new('Cube.002')
me_cube_002.from_pydata([(-1.0, -1.0, -1.0), (-1.0, -1.0, 1.0), (-1.0, 1.0, -1.0), (-1.0, 1.0, 1.0), (1.0, -1.0, -1.0), (1.0, -1.0, 1.0), (1.0, 1.0, -1.0), (1.0, 1.0, 1.0), (0.1667, 1.0, -1.0), (-0.1667, 1.0, -1.0), (-0.1667, 1.0, 1.0), (0.1667, 1.0, 1.0), (-0.1667, -1.0, -1.0), (0.1667, -1.0, -1.0), (0.1667, -1.0, 1.0), (-0.1667, -1.0, 1.0), (-1.0, 0.1667, -1.0), (-1.0, -0.1667, -1.0), (-1.0, -0.1667, 1.0), (-1.0, 0.1667, 1.0), (1.0, -0.1667, -1.0), (1.0, 0.1667, -1.0), (1.0, 0.1667, 1.0), (1.0, -0.1667, 1.0), (0.1667, 0.1667, 1.0), (0.1667, -0.1667, 1.0), (-0.1667, 0.1667, 1.0), (-0.1667, -0.1667, 1.0), (-0.1667, 0.1667, -1.0), (-0.1667, -0.1667, -1.0), (0.1667, 0.1667, -1.0), (0.1667, -0.1667, -1.0)], [], [(16, 19, 3, 2), (8, 11, 7, 6), (20, 23, 5, 4), (12, 15, 1, 0), (31, 20, 4, 13), (27, 18, 1, 15), (23, 25, 14, 5), (25, 27, 15, 14), (17, 29, 12, 0), (29, 31, 13, 12), (4, 5, 14, 13), (13, 14, 15, 12), (2, 3, 10, 9), (9, 10, 11, 8), (9, 8, 30, 28), (28, 30, 31, 29), (2, 9, 28, 16), (16, 28, 29, 17), (11, 10, 26, 24), (24, 26, 27, 25), (7, 11, 24, 22), (22, 24, 25, 23), (10, 3, 19, 26), (26, 19, 18, 27), (8, 6, 21, 30), (30, 21, 20, 31), (6, 7, 22, 21), (21, 22, 23, 20), (0, 1, 18, 17), (17, 18, 19, 16)])
me_cube_002.polygons.foreach_set('material_index', [0, 0, 0, 0, 0, 0, 0, 1, 0, 0, 0, 0, 0, 0, 0, 0, 0, 0, 1, 1, 0, 1, 0, 1, 0, 0, 0, 0, 0, 0])
_uv = me_cube_002.uv_layers.new(name='UVMap')
_uv.uv.foreach_set('vector', [0.375, 0.1667, 0.625, 0.1667, 0.625, 0.25, 0.375, 0.25, 0.375, 0.4167, 0.625, 0.4167, 0.625, 0.5, 0.375, 0.5, 0.375, 0.6667, 0.625, 0.6667, 0.625, 0.75, 0.375, 0.75, 0.375, 0.9167, 0.625, 0.9167, 0.625, 1.0, 0.375, 1.0, 0.2917, 0.6667, 0.375, 0.6667, 0.375, 0.75, 0.2917, 0.75, 0.7917, 0.6667, 0.875, 0.6667, 0.875, 0.75, 0.7917, 0.75, 0.625, 0.6667, 0.7083, 0.6667, 0.7083, 0.75, 0.625, 0.75, 0.7083, 0.6667, 0.7917, 0.6667, 0.7917, 0.75, 0.7083, 0.75, 0.125, 0.6667, 0.2083, 0.6667, 0.2083, 0.75, 0.125, 0.75, 0.2083, 0.6667, 0.2917, 0.6667, 0.2917, 0.75, 0.2083, 0.75, 0.375, 0.75, 0.625, 0.75, 0.625, 0.8333, 0.375, 0.8333, 0.375, 0.8333, 0.625, 0.8333, 0.625, 0.9167, 0.375, 0.9167, 0.375, 0.25, 0.625, 0.25, 0.625, 0.3333, 0.375, 0.3333, 0.375, 0.3333, 0.625, 0.3333, 0.625, 0.4167, 0.375, 0.4167, 0.2083, 0.5, 0.2917, 0.5, 0.2917, 0.5833, 0.2083, 0.5833, 0.2083, 0.5833, 0.2917, 0.5833, 0.2917, 0.6667, 0.2083, 0.6667, 0.125, 0.5, 0.2083, 0.5, 0.2083, 0.5833, 0.125, 0.5833, 0.125, 0.5833, 0.2083, 0.5833, 0.2083, 0.6667, 0.125, 0.6667, 0.7083, 0.5, 0.7917, 0.5, 0.7917, 0.5833, 0.7083, 0.5833, 0.7083, 0.5833, 0.7917, 0.5833, 0.7917, 0.6667, 0.7083, 0.6667, 0.625, 0.5, 0.7083, 0.5, 0.7083, 0.5833, 0.625, 0.5833, 0.625, 0.5833, 0.7083, 0.5833, 0.7083, 0.6667, 0.625, 0.6667, 0.7917, 0.5, 0.875, 0.5, 0.875, 0.5833, 0.7917, 0.5833, 0.7917, 0.5833, 0.875, 0.5833, 0.875, 0.6667, 0.7917, 0.6667, 0.2917, 0.5, 0.375, 0.5, 0.375, 0.5833, 0.2917, 0.5833, 0.2917, 0.5833, 0.375, 0.5833, 0.375, 0.6667, 0.2917, 0.6667, 0.375, 0.5, 0.625, 0.5, 0.625, 0.5833, 0.375, 0.5833, 0.375, 0.5833, 0.625, 0.5833, 0.625, 0.6667, 0.375, 0.6667, 0.375, 0.0, 0.625, 0.0, 0.625, 0.08333, 0.375, 0.08333, 0.375, 0.08333, 0.625, 0.08333, 0.625, 0.1667, 0.375, 0.1667])
me_cube_002.materials.append(mat_green)
me_cube_002.materials.append(mat_red)
me_cube_002.update()

# ---- objects
ob_ground = bpy.data.objects.new('ground', me_plane)
ob_car = bpy.data.objects.new('car', me_cube)
ob_wheel = bpy.data.objects.new('wheel', me_cube_001)
ob_winplace = bpy.data.objects.new('winPlace', me_cube_002)

# ---- transforms, parenting, visibility, modifiers, constraints
ob_ground.location = (0.0, 0.0, 0.0)
ob_car.location = (0.0, 4.176, 0.0)
ob_wheel.parent = ob_car
ob_wheel.matrix_parent_inverse = Matrix(((1.0, -0.0, 0.0, -0.0), (-0.0, 1.0, -0.0, -4.176), (0.0, -0.0, 1.0, -0.0), (-0.0, 0.0, -0.0, 1.0)))
ob_wheel.location = (0.0, 4.176, 0.0)
_m = ob_wheel.modifiers.new('Auto Smooth', 'NODES')
_m.node_group = ng_auto_smooth
_gi = [s.identifier for s in ng_auto_smooth.interface.items_tree if s.item_type == 'SOCKET' and s.in_out == 'INPUT']
_m[_gi[1]] = 0.5236  # Angle
ob_winplace.location = (0.0, -5.073, 0.0)
ob_winplace.scale = (1.0, 1.0, 0.05912)

# ---- collection membership
col_collection.objects.link(ob_ground)
col_collection.objects.link(ob_car)
col_collection.objects.link(ob_wheel)
col_collection.objects.link(ob_winplace)

# ---- scene / render settings (as saved in the file)
scene.frame_start = 1; scene.frame_end = 250; scene.frame_set(1)
scene.render.engine = 'BLENDER_EEVEE_NEXT'
scene.cycles.sampling_pattern = 'TABULATED_SOBOL'
scene.view_settings.view_transform = 'Filmic'
bpy.context.view_layer.update()

# ---- added for rendering (the .blend has no active camera and no usable light): camera, sun
cam_auto = bpy.data.cameras.new('AutoCamera')
cam_auto.lens = 50.0
cam_auto.sensor_width = 36.0
cam_auto.clip_end = 1000.0
ob_auto_camera = bpy.data.objects.new('AutoCamera', cam_auto)
scene.collection.objects.link(ob_auto_camera)
ob_auto_camera.location = (18.4156, -22.0987, 14.9989)
ob_auto_camera.rotation_euler = (1.09748, -7.21219e-08, 0.694738)
scene.camera = ob_auto_camera
light_auto_sun = bpy.data.lights.new('AutoSun', 'SUN')
light_auto_sun.energy = 3.0
light_auto_sun.angle = 0.0523599
ob_auto_sun = bpy.data.objects.new('AutoSun', light_auto_sun)
scene.collection.objects.link(ob_auto_sun)
ob_auto_sun.rotation_euler = (0.872665, 0.174533, 0.523599)
bpy.context.view_layer.update()
